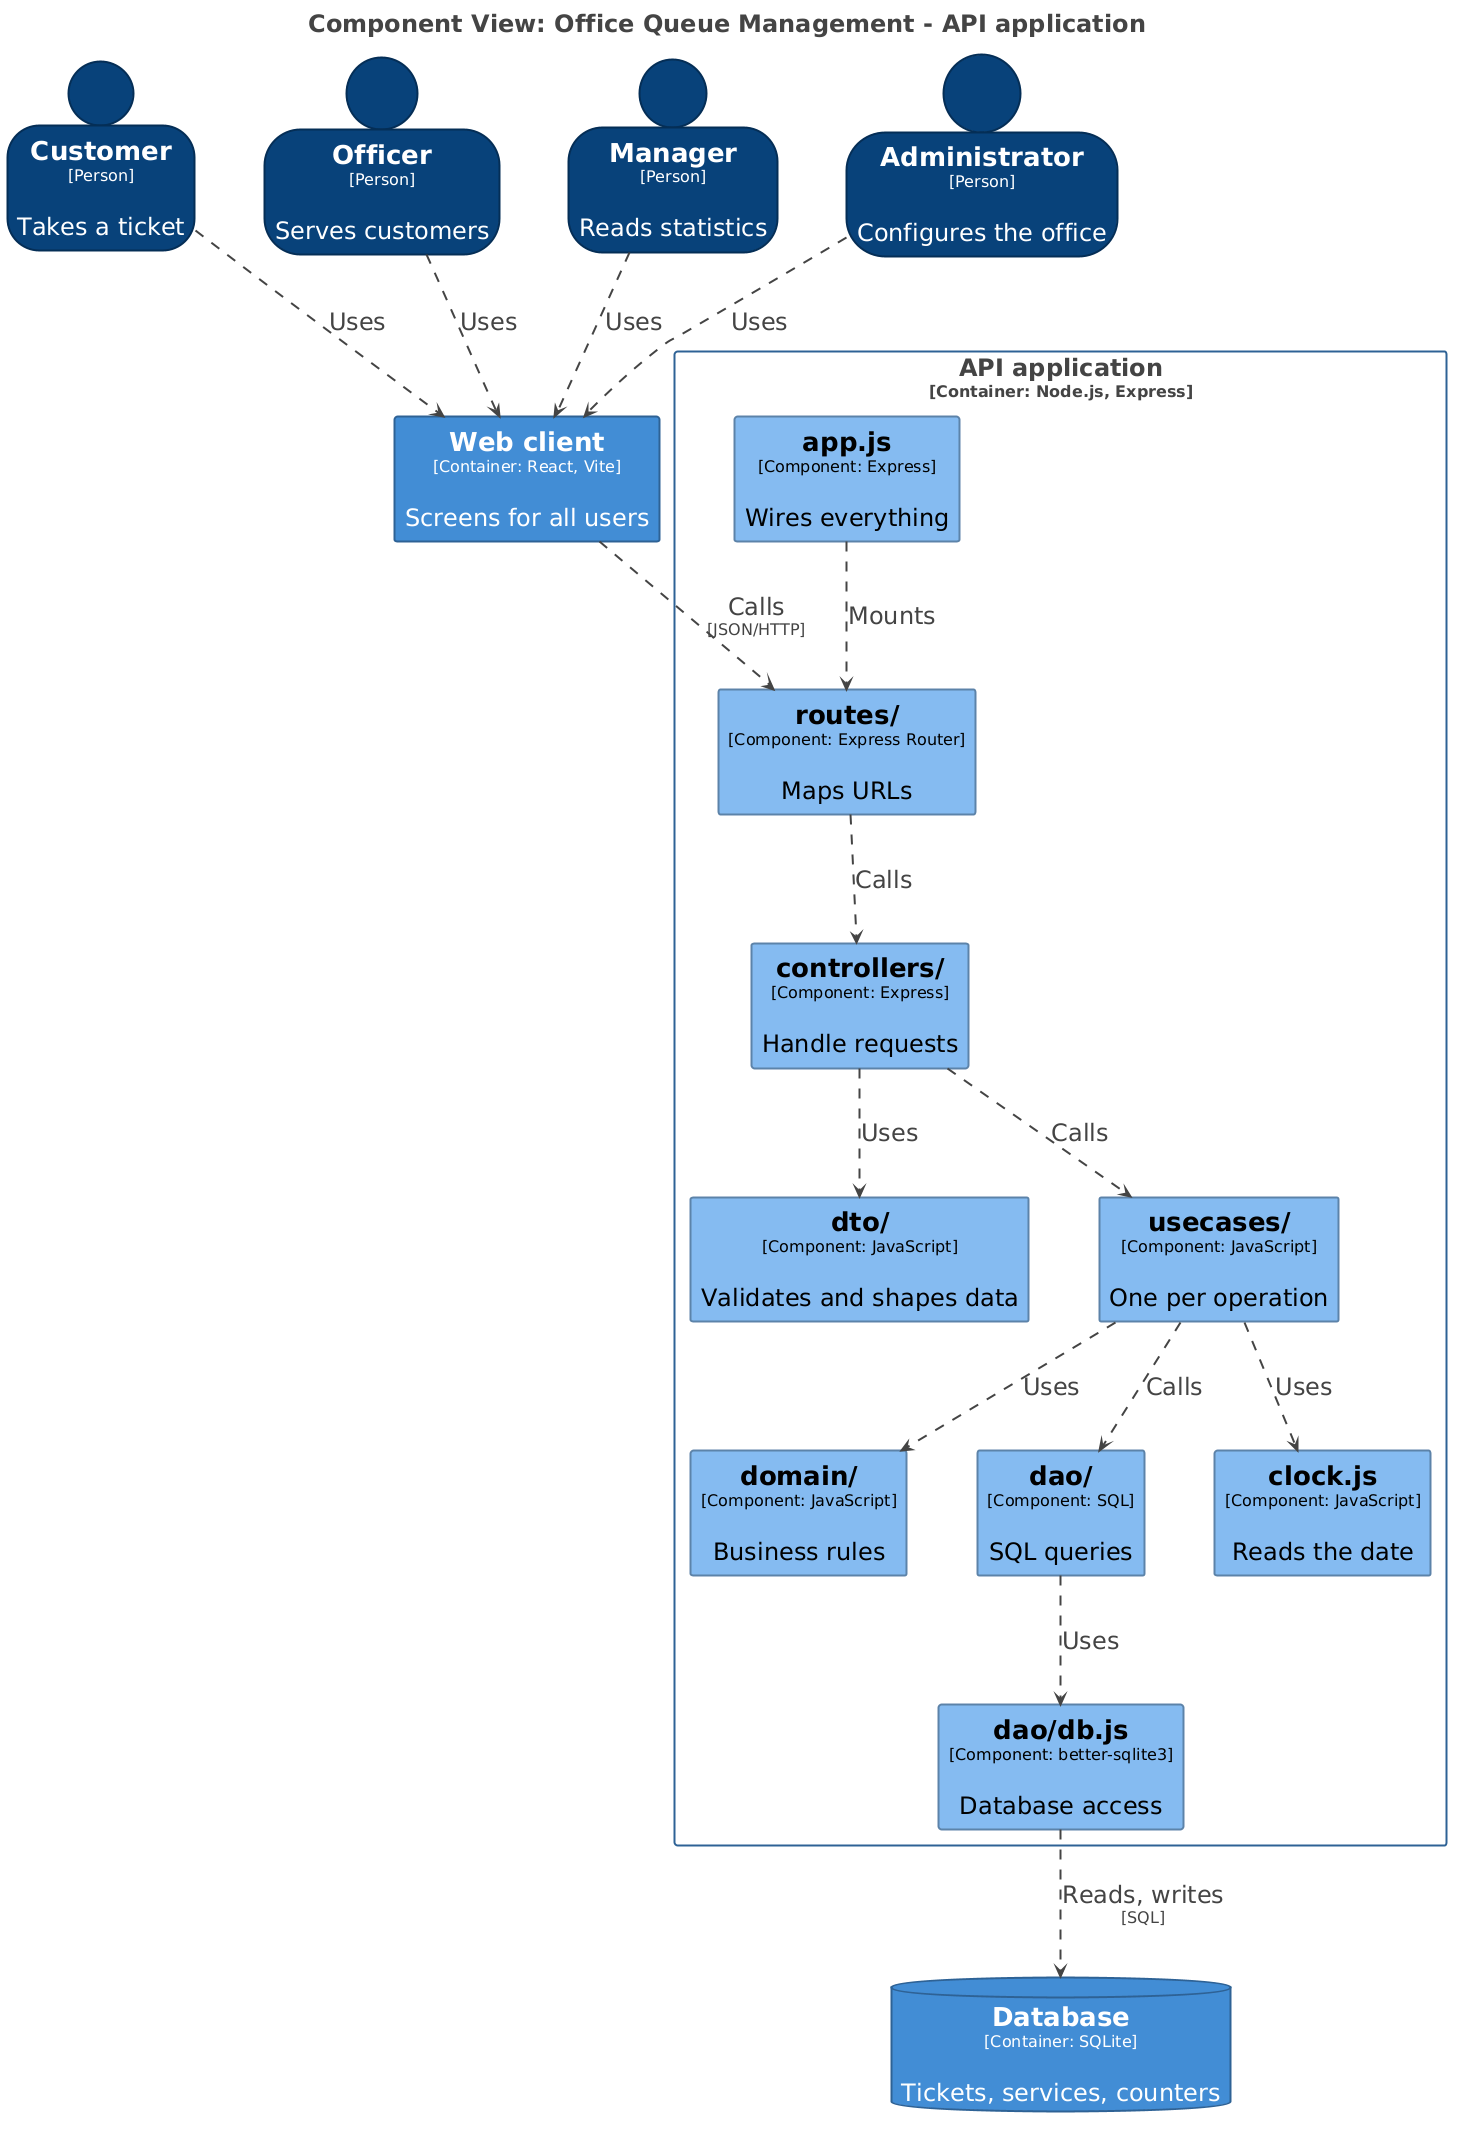

The diagram above was rendered by PlantUML. Its source (embedded in the PNG):
@startuml
title <size:24>Component View: Office Queue Management - API application</size>

set separator none
top to bottom direction
skinparam ranksep 100
skinparam nodesep 70
hide stereotype

<style>
  root {
    BackgroundColor: #ffffff;
    FontColor: #444444;
  }
  // Element,Component
  .Element-RWxlbWVudCxDb21wb25lbnQ= {
    BackgroundColor: #85bbf0;
    LineColor: #5d82a8;
    LineStyle: 0;
    LineThickness: 2;
    FontColor: #000000;
    FontSize: 24;
    HorizontalAlignment: center;
    Shadowing: 0;
    MaximumWidth: 450;
  }
  // Element,Container,Browser app
  .Element-RWxlbWVudCxDb250YWluZXIsQnJvd3NlciBhcHA= {
    BackgroundColor: #438dd5;
    LineColor: #2e6295;
    LineStyle: 0;
    LineThickness: 2;
    FontColor: #ffffff;
    FontSize: 24;
    HorizontalAlignment: center;
    Shadowing: 0;
    MaximumWidth: 450;
  }
  // Element,Container,Database
  .Element-RWxlbWVudCxDb250YWluZXIsRGF0YWJhc2U= {
    BackgroundColor: #438dd5;
    LineColor: #2e6295;
    LineStyle: 0;
    LineThickness: 2;
    FontColor: #ffffff;
    FontSize: 24;
    HorizontalAlignment: center;
    Shadowing: 0;
    MaximumWidth: 450;
  }
  // Element,Person
  .Element-RWxlbWVudCxQZXJzb24= {
    BackgroundColor: #08427b;
    LineColor: #052e56;
    LineStyle: 0;
    LineThickness: 2;
    FontColor: #ffffff;
    FontSize: 24;
    HorizontalAlignment: center;
    Shadowing: 0;
    MaximumWidth: 450;
  }
  // Relationship
  .Relationship-UmVsYXRpb25zaGlw {
    LineThickness: 2;
    LineStyle: 10-10;
    LineColor: #444444;
    FontColor: #444444;
    FontSize: 24;
    MaximumWidth: 200;
  }
  // API application
  .Boundary-QVBJIGFwcGxpY2F0aW9u {
    BackgroundColor: #ffffff;
    LineColor: #2e6295;
    LineStyle: 0;
    LineThickness: 2;
    FontColor: #444444;
    FontSize: 24;
    HorizontalAlignment: center;
    Shadowing: 0;
  }
  // Office Queue Management
  .Boundary-T2ZmaWNlIFF1ZXVlIE1hbmFnZW1lbnQ= {
    BackgroundColor: #ffffff;
    LineColor: #0b4884;
    LineStyle: 0;
    LineThickness: 2;
    FontColor: #444444;
    FontSize: 24;
    HorizontalAlignment: center;
    Shadowing: 0;
  }
</style>

person "==Customer\n<size:16>[Person]</size>\n\nTakes a ticket" <<Element-RWxlbWVudCxQZXJzb24=>> as Customer
person "==Officer\n<size:16>[Person]</size>\n\nServes customers" <<Element-RWxlbWVudCxQZXJzb24=>> as Officer
person "==Manager\n<size:16>[Person]</size>\n\nReads statistics" <<Element-RWxlbWVudCxQZXJzb24=>> as Manager
person "==Administrator\n<size:16>[Person]</size>\n\nConfigures the office" <<Element-RWxlbWVudCxQZXJzb24=>> as Administrator

  rectangle "API application\n<size:16>[Container: Node.js, Express]</size>" <<Boundary-QVBJIGFwcGxpY2F0aW9u>> {
    rectangle "==app.js\n<size:16>[Component: Express]</size>\n\nWires everything" <<Element-RWxlbWVudCxDb21wb25lbnQ=>> as OfficeQueueManagement.APIapplication.appjs
    rectangle "==routes/\n<size:16>[Component: Express Router]</size>\n\nMaps URLs" <<Element-RWxlbWVudCxDb21wb25lbnQ=>> as OfficeQueueManagement.APIapplication.routes
    rectangle "==controllers/\n<size:16>[Component: Express]</size>\n\nHandle requests" <<Element-RWxlbWVudCxDb21wb25lbnQ=>> as OfficeQueueManagement.APIapplication.controllers
    rectangle "==dto/\n<size:16>[Component: JavaScript]</size>\n\nValidates and shapes data" <<Element-RWxlbWVudCxDb21wb25lbnQ=>> as OfficeQueueManagement.APIapplication.dto
    rectangle "==usecases/\n<size:16>[Component: JavaScript]</size>\n\nOne per operation" <<Element-RWxlbWVudCxDb21wb25lbnQ=>> as OfficeQueueManagement.APIapplication.usecases
    rectangle "==domain/\n<size:16>[Component: JavaScript]</size>\n\nBusiness rules" <<Element-RWxlbWVudCxDb21wb25lbnQ=>> as OfficeQueueManagement.APIapplication.domain
    rectangle "==dao/\n<size:16>[Component: SQL]</size>\n\nSQL queries" <<Element-RWxlbWVudCxDb21wb25lbnQ=>> as OfficeQueueManagement.APIapplication.dao
    rectangle "==dao/db.js\n<size:16>[Component: better-sqlite3]</size>\n\nDatabase access" <<Element-RWxlbWVudCxDb21wb25lbnQ=>> as OfficeQueueManagement.APIapplication.daodbjs
    rectangle "==clock.js\n<size:16>[Component: JavaScript]</size>\n\nReads the date" <<Element-RWxlbWVudCxDb21wb25lbnQ=>> as OfficeQueueManagement.APIapplication.clockjs
  }

  database "==Database\n<size:16>[Container: SQLite]</size>\n\nTickets, services, counters" <<Element-RWxlbWVudCxDb250YWluZXIsRGF0YWJhc2U=>> as OfficeQueueManagement.Database
  rectangle "==Web client\n<size:16>[Container: React, Vite]</size>\n\nScreens for all users" <<Element-RWxlbWVudCxDb250YWluZXIsQnJvd3NlciBhcHA=>> as OfficeQueueManagement.Webclient

Customer --> OfficeQueueManagement.Webclient <<Relationship-UmVsYXRpb25zaGlw>> : "Uses"
Officer --> OfficeQueueManagement.Webclient <<Relationship-UmVsYXRpb25zaGlw>> : "Uses"
Manager --> OfficeQueueManagement.Webclient <<Relationship-UmVsYXRpb25zaGlw>> : "Uses"
Administrator --> OfficeQueueManagement.Webclient <<Relationship-UmVsYXRpb25zaGlw>> : "Uses"
OfficeQueueManagement.Webclient --> OfficeQueueManagement.APIapplication.routes <<Relationship-UmVsYXRpb25zaGlw>> : "Calls\n<size:16>[JSON/HTTP]</size>"
OfficeQueueManagement.APIapplication.appjs --> OfficeQueueManagement.APIapplication.routes <<Relationship-UmVsYXRpb25zaGlw>> : "Mounts"
OfficeQueueManagement.APIapplication.routes --> OfficeQueueManagement.APIapplication.controllers <<Relationship-UmVsYXRpb25zaGlw>> : "Calls"
OfficeQueueManagement.APIapplication.controllers --> OfficeQueueManagement.APIapplication.dto <<Relationship-UmVsYXRpb25zaGlw>> : "Uses"
OfficeQueueManagement.APIapplication.controllers --> OfficeQueueManagement.APIapplication.usecases <<Relationship-UmVsYXRpb25zaGlw>> : "Calls"
OfficeQueueManagement.APIapplication.usecases --> OfficeQueueManagement.APIapplication.domain <<Relationship-UmVsYXRpb25zaGlw>> : "Uses"
OfficeQueueManagement.APIapplication.usecases --> OfficeQueueManagement.APIapplication.dao <<Relationship-UmVsYXRpb25zaGlw>> : "Calls"
OfficeQueueManagement.APIapplication.usecases --> OfficeQueueManagement.APIapplication.clockjs <<Relationship-UmVsYXRpb25zaGlw>> : "Uses"
OfficeQueueManagement.APIapplication.dao --> OfficeQueueManagement.APIapplication.daodbjs <<Relationship-UmVsYXRpb25zaGlw>> : "Uses"
OfficeQueueManagement.APIapplication.daodbjs --> OfficeQueueManagement.Database <<Relationship-UmVsYXRpb25zaGlw>> : "Reads, writes\n<size:16>[SQL]</size>"

@enduml